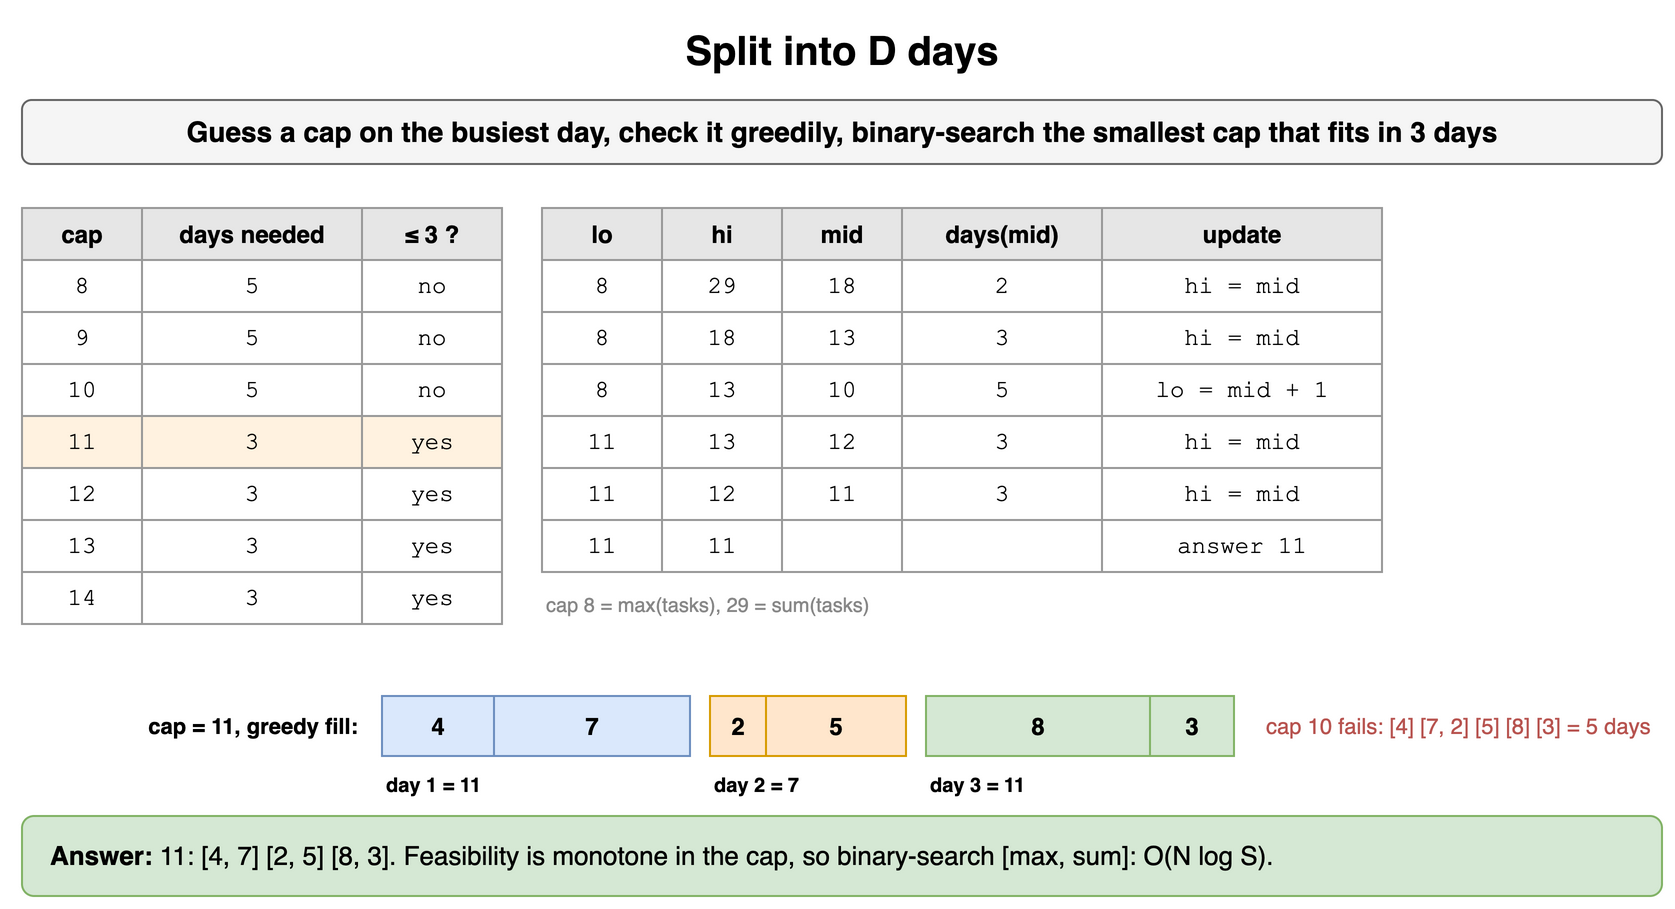

The diagram above was exported from draw.io. Its source (the exported page's mxGraphModel, read from the mxfile embedded in the PNG):
<mxGraphModel dx="900" dy="464" grid="1" gridSize="10" guides="1" tooltips="1" connect="1" arrows="1" fold="1" page="1" pageScale="1" pageWidth="900" pageHeight="464" math="0" shadow="0">
  <root>
    <mxCell id="0" />
    <mxCell id="1" parent="0" />
    <mxCell id="t101" value="Split into D days" style="text;html=1;align=center;verticalAlign=middle;whiteSpace=wrap;fontSize=20;fontStyle=1;" vertex="1" parent="1">
      <mxGeometry x="40" y="10" width="820" height="30" as="geometry" />
    </mxCell>
    <mxCell id="t102" value="Guess a cap on the busiest day, check it greedily, binary-search the smallest cap that fits in 3 days" style="rounded=1;whiteSpace=wrap;html=1;fillColor=#f5f5f5;strokeColor=#666666;fontStyle=1;fontSize=14;" vertex="1" parent="1">
      <mxGeometry x="40" y="50" width="820" height="32" as="geometry" />
    </mxCell>
    <mxCell id="t103" value="cap" style="whiteSpace=wrap;html=1;fillColor=#e6e6e6;strokeColor=#999999;fontStyle=1;fontSize=12;" vertex="1" parent="1">
      <mxGeometry x="40" y="104" width="60" height="26" as="geometry" />
    </mxCell>
    <mxCell id="t104" value="days needed" style="whiteSpace=wrap;html=1;fillColor=#e6e6e6;strokeColor=#999999;fontStyle=1;fontSize=12;" vertex="1" parent="1">
      <mxGeometry x="100" y="104" width="110" height="26" as="geometry" />
    </mxCell>
    <mxCell id="t105" value="≤ 3 ?" style="whiteSpace=wrap;html=1;fillColor=#e6e6e6;strokeColor=#999999;fontStyle=1;fontSize=12;" vertex="1" parent="1">
      <mxGeometry x="210" y="104" width="70" height="26" as="geometry" />
    </mxCell>
    <mxCell id="t106" value="8" style="whiteSpace=wrap;html=1;strokeColor=#999999;fontSize=12;fillColor=#ffffff;fontFamily=Courier New;" vertex="1" parent="1">
      <mxGeometry x="40" y="130" width="60" height="26" as="geometry" />
    </mxCell>
    <mxCell id="t107" value="5" style="whiteSpace=wrap;html=1;strokeColor=#999999;fontSize=12;fillColor=#ffffff;fontFamily=Courier New;" vertex="1" parent="1">
      <mxGeometry x="100" y="130" width="110" height="26" as="geometry" />
    </mxCell>
    <mxCell id="t108" value="no" style="whiteSpace=wrap;html=1;strokeColor=#999999;fontSize=12;fillColor=#ffffff;fontFamily=Courier New;" vertex="1" parent="1">
      <mxGeometry x="210" y="130" width="70" height="26" as="geometry" />
    </mxCell>
    <mxCell id="t109" value="9" style="whiteSpace=wrap;html=1;strokeColor=#999999;fontSize=12;fillColor=#ffffff;fontFamily=Courier New;" vertex="1" parent="1">
      <mxGeometry x="40" y="156" width="60" height="26" as="geometry" />
    </mxCell>
    <mxCell id="t1010" value="5" style="whiteSpace=wrap;html=1;strokeColor=#999999;fontSize=12;fillColor=#ffffff;fontFamily=Courier New;" vertex="1" parent="1">
      <mxGeometry x="100" y="156" width="110" height="26" as="geometry" />
    </mxCell>
    <mxCell id="t1011" value="no" style="whiteSpace=wrap;html=1;strokeColor=#999999;fontSize=12;fillColor=#ffffff;fontFamily=Courier New;" vertex="1" parent="1">
      <mxGeometry x="210" y="156" width="70" height="26" as="geometry" />
    </mxCell>
    <mxCell id="t1012" value="10" style="whiteSpace=wrap;html=1;strokeColor=#999999;fontSize=12;fillColor=#ffffff;fontFamily=Courier New;" vertex="1" parent="1">
      <mxGeometry x="40" y="182" width="60" height="26" as="geometry" />
    </mxCell>
    <mxCell id="t1013" value="5" style="whiteSpace=wrap;html=1;strokeColor=#999999;fontSize=12;fillColor=#ffffff;fontFamily=Courier New;" vertex="1" parent="1">
      <mxGeometry x="100" y="182" width="110" height="26" as="geometry" />
    </mxCell>
    <mxCell id="t1014" value="no" style="whiteSpace=wrap;html=1;strokeColor=#999999;fontSize=12;fillColor=#ffffff;fontFamily=Courier New;" vertex="1" parent="1">
      <mxGeometry x="210" y="182" width="70" height="26" as="geometry" />
    </mxCell>
    <mxCell id="t1015" value="11" style="whiteSpace=wrap;html=1;strokeColor=#999999;fontSize=12;fillColor=#fff2e0;fontFamily=Courier New;" vertex="1" parent="1">
      <mxGeometry x="40" y="208" width="60" height="26" as="geometry" />
    </mxCell>
    <mxCell id="t1016" value="3" style="whiteSpace=wrap;html=1;strokeColor=#999999;fontSize=12;fillColor=#fff2e0;fontFamily=Courier New;" vertex="1" parent="1">
      <mxGeometry x="100" y="208" width="110" height="26" as="geometry" />
    </mxCell>
    <mxCell id="t1017" value="yes" style="whiteSpace=wrap;html=1;strokeColor=#999999;fontSize=12;fillColor=#fff2e0;fontFamily=Courier New;" vertex="1" parent="1">
      <mxGeometry x="210" y="208" width="70" height="26" as="geometry" />
    </mxCell>
    <mxCell id="t1018" value="12" style="whiteSpace=wrap;html=1;strokeColor=#999999;fontSize=12;fillColor=#ffffff;fontFamily=Courier New;" vertex="1" parent="1">
      <mxGeometry x="40" y="234" width="60" height="26" as="geometry" />
    </mxCell>
    <mxCell id="t1019" value="3" style="whiteSpace=wrap;html=1;strokeColor=#999999;fontSize=12;fillColor=#ffffff;fontFamily=Courier New;" vertex="1" parent="1">
      <mxGeometry x="100" y="234" width="110" height="26" as="geometry" />
    </mxCell>
    <mxCell id="t1020" value="yes" style="whiteSpace=wrap;html=1;strokeColor=#999999;fontSize=12;fillColor=#ffffff;fontFamily=Courier New;" vertex="1" parent="1">
      <mxGeometry x="210" y="234" width="70" height="26" as="geometry" />
    </mxCell>
    <mxCell id="t1021" value="13" style="whiteSpace=wrap;html=1;strokeColor=#999999;fontSize=12;fillColor=#ffffff;fontFamily=Courier New;" vertex="1" parent="1">
      <mxGeometry x="40" y="260" width="60" height="26" as="geometry" />
    </mxCell>
    <mxCell id="t1022" value="3" style="whiteSpace=wrap;html=1;strokeColor=#999999;fontSize=12;fillColor=#ffffff;fontFamily=Courier New;" vertex="1" parent="1">
      <mxGeometry x="100" y="260" width="110" height="26" as="geometry" />
    </mxCell>
    <mxCell id="t1023" value="yes" style="whiteSpace=wrap;html=1;strokeColor=#999999;fontSize=12;fillColor=#ffffff;fontFamily=Courier New;" vertex="1" parent="1">
      <mxGeometry x="210" y="260" width="70" height="26" as="geometry" />
    </mxCell>
    <mxCell id="t1024" value="14" style="whiteSpace=wrap;html=1;strokeColor=#999999;fontSize=12;fillColor=#ffffff;fontFamily=Courier New;" vertex="1" parent="1">
      <mxGeometry x="40" y="286" width="60" height="26" as="geometry" />
    </mxCell>
    <mxCell id="t1025" value="3" style="whiteSpace=wrap;html=1;strokeColor=#999999;fontSize=12;fillColor=#ffffff;fontFamily=Courier New;" vertex="1" parent="1">
      <mxGeometry x="100" y="286" width="110" height="26" as="geometry" />
    </mxCell>
    <mxCell id="t1026" value="yes" style="whiteSpace=wrap;html=1;strokeColor=#999999;fontSize=12;fillColor=#ffffff;fontFamily=Courier New;" vertex="1" parent="1">
      <mxGeometry x="210" y="286" width="70" height="26" as="geometry" />
    </mxCell>
    <mxCell id="t1027" value="lo" style="whiteSpace=wrap;html=1;fillColor=#e6e6e6;strokeColor=#999999;fontStyle=1;fontSize=12;" vertex="1" parent="1">
      <mxGeometry x="300" y="104" width="60" height="26" as="geometry" />
    </mxCell>
    <mxCell id="t1028" value="hi" style="whiteSpace=wrap;html=1;fillColor=#e6e6e6;strokeColor=#999999;fontStyle=1;fontSize=12;" vertex="1" parent="1">
      <mxGeometry x="360" y="104" width="60" height="26" as="geometry" />
    </mxCell>
    <mxCell id="t1029" value="mid" style="whiteSpace=wrap;html=1;fillColor=#e6e6e6;strokeColor=#999999;fontStyle=1;fontSize=12;" vertex="1" parent="1">
      <mxGeometry x="420" y="104" width="60" height="26" as="geometry" />
    </mxCell>
    <mxCell id="t1030" value="days(mid)" style="whiteSpace=wrap;html=1;fillColor=#e6e6e6;strokeColor=#999999;fontStyle=1;fontSize=12;" vertex="1" parent="1">
      <mxGeometry x="480" y="104" width="100" height="26" as="geometry" />
    </mxCell>
    <mxCell id="t1031" value="update" style="whiteSpace=wrap;html=1;fillColor=#e6e6e6;strokeColor=#999999;fontStyle=1;fontSize=12;" vertex="1" parent="1">
      <mxGeometry x="580" y="104" width="140" height="26" as="geometry" />
    </mxCell>
    <mxCell id="t1032" value="8" style="whiteSpace=wrap;html=1;strokeColor=#999999;fontSize=12;fillColor=#ffffff;fontFamily=Courier New;" vertex="1" parent="1">
      <mxGeometry x="300" y="130" width="60" height="26" as="geometry" />
    </mxCell>
    <mxCell id="t1033" value="29" style="whiteSpace=wrap;html=1;strokeColor=#999999;fontSize=12;fillColor=#ffffff;fontFamily=Courier New;" vertex="1" parent="1">
      <mxGeometry x="360" y="130" width="60" height="26" as="geometry" />
    </mxCell>
    <mxCell id="t1034" value="18" style="whiteSpace=wrap;html=1;strokeColor=#999999;fontSize=12;fillColor=#ffffff;fontFamily=Courier New;" vertex="1" parent="1">
      <mxGeometry x="420" y="130" width="60" height="26" as="geometry" />
    </mxCell>
    <mxCell id="t1035" value="2" style="whiteSpace=wrap;html=1;strokeColor=#999999;fontSize=12;fillColor=#ffffff;fontFamily=Courier New;" vertex="1" parent="1">
      <mxGeometry x="480" y="130" width="100" height="26" as="geometry" />
    </mxCell>
    <mxCell id="t1036" value="hi = mid" style="whiteSpace=wrap;html=1;strokeColor=#999999;fontSize=12;fillColor=#ffffff;fontFamily=Courier New;" vertex="1" parent="1">
      <mxGeometry x="580" y="130" width="140" height="26" as="geometry" />
    </mxCell>
    <mxCell id="t1037" value="8" style="whiteSpace=wrap;html=1;strokeColor=#999999;fontSize=12;fillColor=#ffffff;fontFamily=Courier New;" vertex="1" parent="1">
      <mxGeometry x="300" y="156" width="60" height="26" as="geometry" />
    </mxCell>
    <mxCell id="t1038" value="18" style="whiteSpace=wrap;html=1;strokeColor=#999999;fontSize=12;fillColor=#ffffff;fontFamily=Courier New;" vertex="1" parent="1">
      <mxGeometry x="360" y="156" width="60" height="26" as="geometry" />
    </mxCell>
    <mxCell id="t1039" value="13" style="whiteSpace=wrap;html=1;strokeColor=#999999;fontSize=12;fillColor=#ffffff;fontFamily=Courier New;" vertex="1" parent="1">
      <mxGeometry x="420" y="156" width="60" height="26" as="geometry" />
    </mxCell>
    <mxCell id="t1040" value="3" style="whiteSpace=wrap;html=1;strokeColor=#999999;fontSize=12;fillColor=#ffffff;fontFamily=Courier New;" vertex="1" parent="1">
      <mxGeometry x="480" y="156" width="100" height="26" as="geometry" />
    </mxCell>
    <mxCell id="t1041" value="hi = mid" style="whiteSpace=wrap;html=1;strokeColor=#999999;fontSize=12;fillColor=#ffffff;fontFamily=Courier New;" vertex="1" parent="1">
      <mxGeometry x="580" y="156" width="140" height="26" as="geometry" />
    </mxCell>
    <mxCell id="t1042" value="8" style="whiteSpace=wrap;html=1;strokeColor=#999999;fontSize=12;fillColor=#ffffff;fontFamily=Courier New;" vertex="1" parent="1">
      <mxGeometry x="300" y="182" width="60" height="26" as="geometry" />
    </mxCell>
    <mxCell id="t1043" value="13" style="whiteSpace=wrap;html=1;strokeColor=#999999;fontSize=12;fillColor=#ffffff;fontFamily=Courier New;" vertex="1" parent="1">
      <mxGeometry x="360" y="182" width="60" height="26" as="geometry" />
    </mxCell>
    <mxCell id="t1044" value="10" style="whiteSpace=wrap;html=1;strokeColor=#999999;fontSize=12;fillColor=#ffffff;fontFamily=Courier New;" vertex="1" parent="1">
      <mxGeometry x="420" y="182" width="60" height="26" as="geometry" />
    </mxCell>
    <mxCell id="t1045" value="5" style="whiteSpace=wrap;html=1;strokeColor=#999999;fontSize=12;fillColor=#ffffff;fontFamily=Courier New;" vertex="1" parent="1">
      <mxGeometry x="480" y="182" width="100" height="26" as="geometry" />
    </mxCell>
    <mxCell id="t1046" value="lo = mid + 1" style="whiteSpace=wrap;html=1;strokeColor=#999999;fontSize=12;fillColor=#ffffff;fontFamily=Courier New;" vertex="1" parent="1">
      <mxGeometry x="580" y="182" width="140" height="26" as="geometry" />
    </mxCell>
    <mxCell id="t1047" value="11" style="whiteSpace=wrap;html=1;strokeColor=#999999;fontSize=12;fillColor=#ffffff;fontFamily=Courier New;" vertex="1" parent="1">
      <mxGeometry x="300" y="208" width="60" height="26" as="geometry" />
    </mxCell>
    <mxCell id="t1048" value="13" style="whiteSpace=wrap;html=1;strokeColor=#999999;fontSize=12;fillColor=#ffffff;fontFamily=Courier New;" vertex="1" parent="1">
      <mxGeometry x="360" y="208" width="60" height="26" as="geometry" />
    </mxCell>
    <mxCell id="t1049" value="12" style="whiteSpace=wrap;html=1;strokeColor=#999999;fontSize=12;fillColor=#ffffff;fontFamily=Courier New;" vertex="1" parent="1">
      <mxGeometry x="420" y="208" width="60" height="26" as="geometry" />
    </mxCell>
    <mxCell id="t1050" value="3" style="whiteSpace=wrap;html=1;strokeColor=#999999;fontSize=12;fillColor=#ffffff;fontFamily=Courier New;" vertex="1" parent="1">
      <mxGeometry x="480" y="208" width="100" height="26" as="geometry" />
    </mxCell>
    <mxCell id="t1051" value="hi = mid" style="whiteSpace=wrap;html=1;strokeColor=#999999;fontSize=12;fillColor=#ffffff;fontFamily=Courier New;" vertex="1" parent="1">
      <mxGeometry x="580" y="208" width="140" height="26" as="geometry" />
    </mxCell>
    <mxCell id="t1052" value="11" style="whiteSpace=wrap;html=1;strokeColor=#999999;fontSize=12;fillColor=#ffffff;fontFamily=Courier New;" vertex="1" parent="1">
      <mxGeometry x="300" y="234" width="60" height="26" as="geometry" />
    </mxCell>
    <mxCell id="t1053" value="12" style="whiteSpace=wrap;html=1;strokeColor=#999999;fontSize=12;fillColor=#ffffff;fontFamily=Courier New;" vertex="1" parent="1">
      <mxGeometry x="360" y="234" width="60" height="26" as="geometry" />
    </mxCell>
    <mxCell id="t1054" value="11" style="whiteSpace=wrap;html=1;strokeColor=#999999;fontSize=12;fillColor=#ffffff;fontFamily=Courier New;" vertex="1" parent="1">
      <mxGeometry x="420" y="234" width="60" height="26" as="geometry" />
    </mxCell>
    <mxCell id="t1055" value="3" style="whiteSpace=wrap;html=1;strokeColor=#999999;fontSize=12;fillColor=#ffffff;fontFamily=Courier New;" vertex="1" parent="1">
      <mxGeometry x="480" y="234" width="100" height="26" as="geometry" />
    </mxCell>
    <mxCell id="t1056" value="hi = mid" style="whiteSpace=wrap;html=1;strokeColor=#999999;fontSize=12;fillColor=#ffffff;fontFamily=Courier New;" vertex="1" parent="1">
      <mxGeometry x="580" y="234" width="140" height="26" as="geometry" />
    </mxCell>
    <mxCell id="t1057" value="11" style="whiteSpace=wrap;html=1;strokeColor=#999999;fontSize=12;fillColor=#ffffff;fontFamily=Courier New;" vertex="1" parent="1">
      <mxGeometry x="300" y="260" width="60" height="26" as="geometry" />
    </mxCell>
    <mxCell id="t1058" value="11" style="whiteSpace=wrap;html=1;strokeColor=#999999;fontSize=12;fillColor=#ffffff;fontFamily=Courier New;" vertex="1" parent="1">
      <mxGeometry x="360" y="260" width="60" height="26" as="geometry" />
    </mxCell>
    <mxCell id="t1059" value="" style="whiteSpace=wrap;html=1;strokeColor=#999999;fontSize=12;fillColor=#ffffff;fontFamily=Courier New;" vertex="1" parent="1">
      <mxGeometry x="420" y="260" width="60" height="26" as="geometry" />
    </mxCell>
    <mxCell id="t1060" value="" style="whiteSpace=wrap;html=1;strokeColor=#999999;fontSize=12;fillColor=#ffffff;fontFamily=Courier New;" vertex="1" parent="1">
      <mxGeometry x="480" y="260" width="100" height="26" as="geometry" />
    </mxCell>
    <mxCell id="t1061" value="answer 11" style="whiteSpace=wrap;html=1;strokeColor=#999999;fontSize=12;fillColor=#ffffff;fontFamily=Courier New;" vertex="1" parent="1">
      <mxGeometry x="580" y="260" width="140" height="26" as="geometry" />
    </mxCell>
    <mxCell id="t1062" value="cap 8 = max(tasks), 29 = sum(tasks)" style="text;html=1;whiteSpace=wrap;fontSize=11;align=left;fontSize=10;fontColor=#888888;" vertex="1" parent="1">
      <mxGeometry x="300" y="290" width="420" height="16" as="geometry" />
    </mxCell>
    <mxCell id="t1063" value="cap = 11, greedy fill:" style="text;html=1;whiteSpace=wrap;fontSize=11;align=right;verticalAlign=middle;fontStyle=1;" vertex="1" parent="1">
      <mxGeometry x="40" y="348" width="170" height="30" as="geometry" />
    </mxCell>
    <mxCell id="t1064" value="4" style="rounded=0;whiteSpace=wrap;html=1;fontStyle=1;fillColor=#dae8fc;strokeColor=#6c8ebf;" vertex="1" parent="1">
      <mxGeometry x="220" y="348" width="56" height="30" as="geometry" />
    </mxCell>
    <mxCell id="t1065" value="7" style="rounded=0;whiteSpace=wrap;html=1;fontStyle=1;fillColor=#dae8fc;strokeColor=#6c8ebf;" vertex="1" parent="1">
      <mxGeometry x="276" y="348" width="98" height="30" as="geometry" />
    </mxCell>
    <mxCell id="t1066" value="2" style="rounded=0;whiteSpace=wrap;html=1;fontStyle=1;fillColor=#ffe6cc;strokeColor=#d79b00;" vertex="1" parent="1">
      <mxGeometry x="384" y="348" width="28" height="30" as="geometry" />
    </mxCell>
    <mxCell id="t1067" value="5" style="rounded=0;whiteSpace=wrap;html=1;fontStyle=1;fillColor=#ffe6cc;strokeColor=#d79b00;" vertex="1" parent="1">
      <mxGeometry x="412" y="348" width="70" height="30" as="geometry" />
    </mxCell>
    <mxCell id="t1068" value="8" style="rounded=0;whiteSpace=wrap;html=1;fontStyle=1;fillColor=#d5e8d4;strokeColor=#82b366;" vertex="1" parent="1">
      <mxGeometry x="492" y="348" width="112" height="30" as="geometry" />
    </mxCell>
    <mxCell id="t1069" value="3" style="rounded=0;whiteSpace=wrap;html=1;fontStyle=1;fillColor=#d5e8d4;strokeColor=#82b366;" vertex="1" parent="1">
      <mxGeometry x="604" y="348" width="42" height="30" as="geometry" />
    </mxCell>
    <mxCell id="t1070" value="day 1 = 11" style="text;html=1;whiteSpace=wrap;fontSize=11;fontSize=10;fontStyle=1;" vertex="1" parent="1">
      <mxGeometry x="220" y="380" width="120" height="16" as="geometry" />
    </mxCell>
    <mxCell id="t1071" value="day 2 = 7" style="text;html=1;whiteSpace=wrap;fontSize=11;fontSize=10;fontStyle=1;" vertex="1" parent="1">
      <mxGeometry x="384" y="380" width="120" height="16" as="geometry" />
    </mxCell>
    <mxCell id="t1072" value="day 3 = 11" style="text;html=1;whiteSpace=wrap;fontSize=11;fontSize=10;fontStyle=1;" vertex="1" parent="1">
      <mxGeometry x="492" y="380" width="120" height="16" as="geometry" />
    </mxCell>
    <mxCell id="t1073" value="cap 10 fails: [4] [7, 2] [5] [8] [3] = 5 days" style="text;html=1;whiteSpace=wrap;fontSize=11;align=left;verticalAlign=middle;fontColor=#b85450;" vertex="1" parent="1">
      <mxGeometry x="660" y="348" width="200" height="30" as="geometry" />
    </mxCell>
    <mxCell id="t1074" value="&lt;b&gt;Answer:&lt;/b&gt; 11: [4, 7] [2, 5] [8, 3]. Feasibility is monotone in the cap, so binary-search [max, sum]: O(N log S)." style="rounded=1;whiteSpace=wrap;html=1;fillColor=#d5e8d4;strokeColor=#82b366;fontSize=13;align=left;spacingLeft=12;" vertex="1" parent="1">
      <mxGeometry x="40" y="408" width="820" height="40" as="geometry" />
    </mxCell>
  </root>
</mxGraphModel>